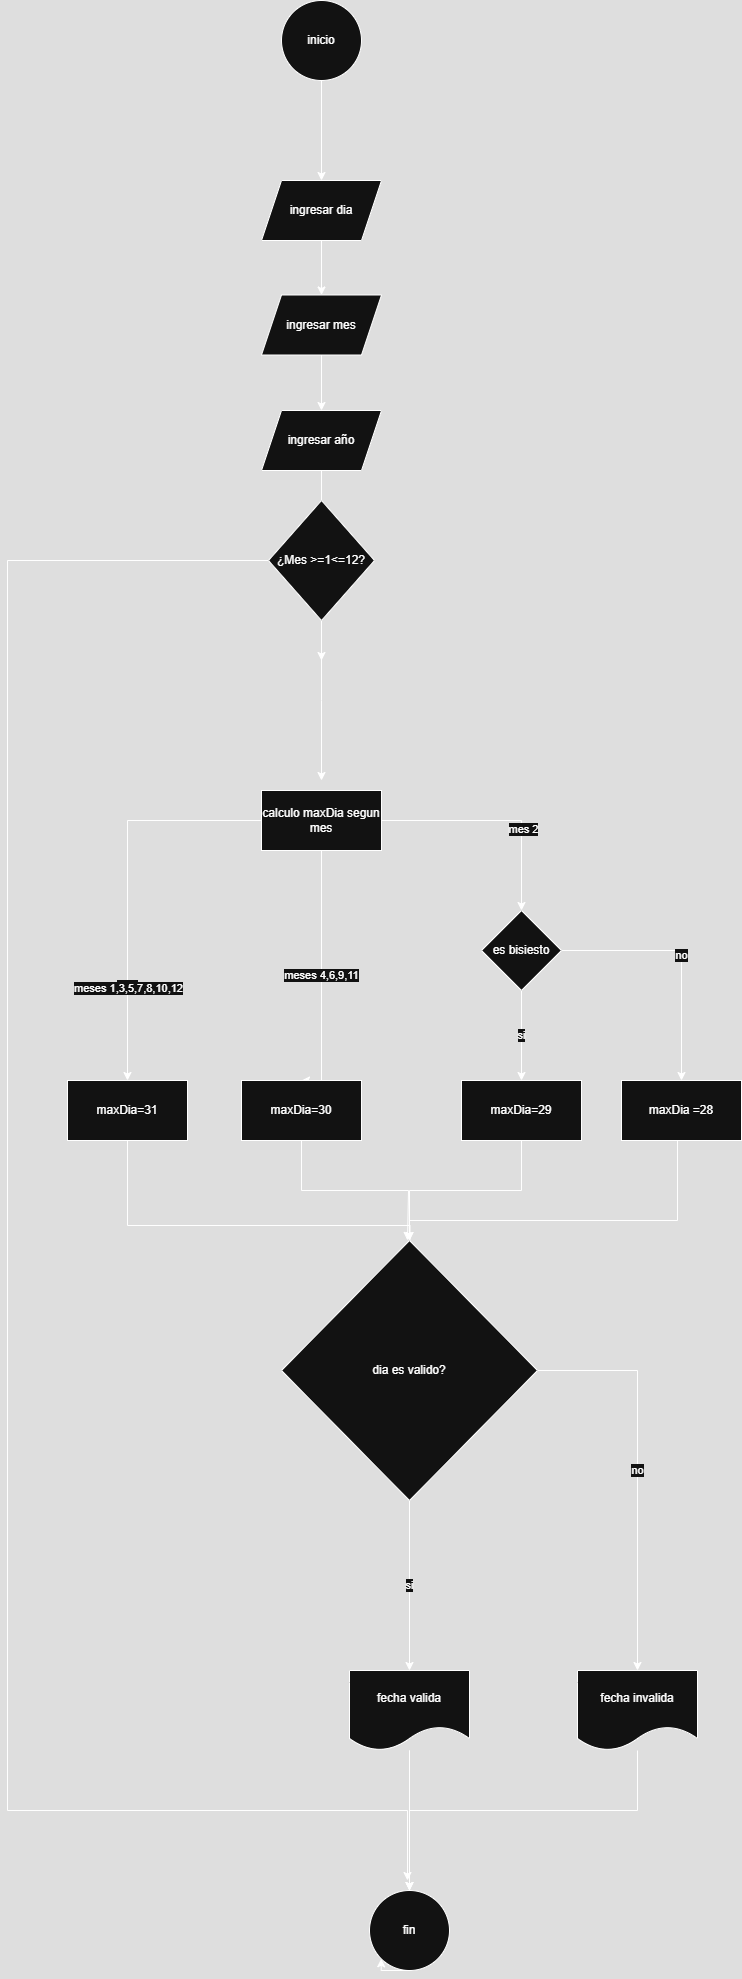

The diagram above was exported from draw.io. Its source (the exported page's mxGraphModel, read from the mxfile embedded in the PNG):
<mxGraphModel dx="1426" dy="751" grid="1" gridSize="10" guides="1" tooltips="1" connect="1" arrows="1" fold="1" page="1" pageScale="1" pageWidth="827" pageHeight="1169" math="0" shadow="0">
  <root>
    <mxCell id="0" />
    <mxCell id="1" parent="0" />
    <mxCell id="EeKpUuBwxT99mSgKniZH-3" value="" style="edgeStyle=orthogonalEdgeStyle;rounded=0;orthogonalLoop=1;jettySize=auto;html=1;" parent="1" source="EeKpUuBwxT99mSgKniZH-1" target="EeKpUuBwxT99mSgKniZH-2" edge="1">
      <mxGeometry relative="1" as="geometry" />
    </mxCell>
    <mxCell id="EeKpUuBwxT99mSgKniZH-1" value="inicio" style="ellipse;whiteSpace=wrap;html=1;aspect=fixed;" parent="1" vertex="1">
      <mxGeometry x="374" y="210" width="80" height="80" as="geometry" />
    </mxCell>
    <mxCell id="IyW8EP_UjzuEQkdjWsuu-1" style="edgeStyle=orthogonalEdgeStyle;rounded=0;orthogonalLoop=1;jettySize=auto;html=1;entryX=0.5;entryY=0;entryDx=0;entryDy=0;" parent="1" source="EeKpUuBwxT99mSgKniZH-2" target="EeKpUuBwxT99mSgKniZH-4" edge="1">
      <mxGeometry relative="1" as="geometry" />
    </mxCell>
    <mxCell id="EeKpUuBwxT99mSgKniZH-2" value="ingresar dia" style="shape=parallelogram;perimeter=parallelogramPerimeter;whiteSpace=wrap;html=1;fixedSize=1;" parent="1" vertex="1">
      <mxGeometry x="354" y="390" width="120" height="60" as="geometry" />
    </mxCell>
    <mxCell id="EeKpUuBwxT99mSgKniZH-7" value="" style="edgeStyle=orthogonalEdgeStyle;rounded=0;orthogonalLoop=1;jettySize=auto;html=1;" parent="1" source="EeKpUuBwxT99mSgKniZH-4" target="EeKpUuBwxT99mSgKniZH-5" edge="1">
      <mxGeometry relative="1" as="geometry" />
    </mxCell>
    <mxCell id="EeKpUuBwxT99mSgKniZH-4" value="ingresar mes" style="shape=parallelogram;perimeter=parallelogramPerimeter;whiteSpace=wrap;html=1;fixedSize=1;" parent="1" vertex="1">
      <mxGeometry x="354" y="504.5" width="120" height="60" as="geometry" />
    </mxCell>
    <mxCell id="E3Qxmt1wfGVpn5gyce_v-2" value="" style="edgeStyle=orthogonalEdgeStyle;rounded=0;orthogonalLoop=1;jettySize=auto;html=1;" parent="1" source="EeKpUuBwxT99mSgKniZH-5" edge="1">
      <mxGeometry relative="1" as="geometry">
        <mxPoint x="414" y="830" as="targetPoint" />
      </mxGeometry>
    </mxCell>
    <mxCell id="EeKpUuBwxT99mSgKniZH-5" value="ingresar año" style="shape=parallelogram;perimeter=parallelogramPerimeter;whiteSpace=wrap;html=1;fixedSize=1;" parent="1" vertex="1">
      <mxGeometry x="354" y="620" width="120" height="60" as="geometry" />
    </mxCell>
    <mxCell id="zEF7rDkz-u56m0bQe6oz-3" value="" style="edgeStyle=orthogonalEdgeStyle;rounded=0;orthogonalLoop=1;jettySize=auto;html=1;" edge="1" parent="1" source="zEF7rDkz-u56m0bQe6oz-1">
      <mxGeometry relative="1" as="geometry">
        <mxPoint x="414" y="990" as="targetPoint" />
      </mxGeometry>
    </mxCell>
    <mxCell id="0coBPY6rguQK9Mrpryge-31" style="edgeStyle=orthogonalEdgeStyle;rounded=0;orthogonalLoop=1;jettySize=auto;html=1;exitX=0.5;exitY=1;exitDx=0;exitDy=0;entryX=0.5;entryY=0;entryDx=0;entryDy=0;" edge="1" parent="1" source="zEF7rDkz-u56m0bQe6oz-1">
      <mxGeometry relative="1" as="geometry">
        <mxPoint x="414" y="869.9999999999998" as="targetPoint" />
      </mxGeometry>
    </mxCell>
    <mxCell id="0coBPY6rguQK9Mrpryge-35" style="edgeStyle=orthogonalEdgeStyle;rounded=0;orthogonalLoop=1;jettySize=auto;html=1;" edge="1" parent="1" source="zEF7rDkz-u56m0bQe6oz-1">
      <mxGeometry relative="1" as="geometry">
        <mxPoint x="500" y="2090" as="targetPoint" />
        <Array as="points">
          <mxPoint x="100" y="770" />
          <mxPoint x="100" y="2020" />
          <mxPoint x="500" y="2020" />
        </Array>
      </mxGeometry>
    </mxCell>
    <mxCell id="zEF7rDkz-u56m0bQe6oz-1" value="¿Mes &amp;gt;=1&amp;lt;=12?" style="rhombus;whiteSpace=wrap;html=1;" parent="1" vertex="1">
      <mxGeometry x="361" y="710" width="106" height="120" as="geometry" />
    </mxCell>
    <mxCell id="0coBPY6rguQK9Mrpryge-4" style="edgeStyle=orthogonalEdgeStyle;rounded=0;orthogonalLoop=1;jettySize=auto;html=1;" edge="1" parent="1" source="0coBPY6rguQK9Mrpryge-1" target="0coBPY6rguQK9Mrpryge-2">
      <mxGeometry relative="1" as="geometry" />
    </mxCell>
    <mxCell id="0coBPY6rguQK9Mrpryge-6" value="Text" style="edgeLabel;html=1;align=center;verticalAlign=middle;resizable=0;points=[];" vertex="1" connectable="0" parent="0coBPY6rguQK9Mrpryge-4">
      <mxGeometry x="0.5179" y="-1" relative="1" as="geometry">
        <mxPoint as="offset" />
      </mxGeometry>
    </mxCell>
    <mxCell id="0coBPY6rguQK9Mrpryge-7" value="meses 1,3,5,7,8,10,12" style="edgeLabel;html=1;align=center;verticalAlign=middle;resizable=0;points=[];" vertex="1" connectable="0" parent="0coBPY6rguQK9Mrpryge-4">
      <mxGeometry x="0.5268" relative="1" as="geometry">
        <mxPoint as="offset" />
      </mxGeometry>
    </mxCell>
    <mxCell id="0coBPY6rguQK9Mrpryge-5" value="meses 4,6,9,11" style="edgeStyle=orthogonalEdgeStyle;rounded=0;orthogonalLoop=1;jettySize=auto;html=1;entryX=0.5;entryY=0;entryDx=0;entryDy=0;" edge="1" parent="1" source="0coBPY6rguQK9Mrpryge-1" target="0coBPY6rguQK9Mrpryge-3">
      <mxGeometry relative="1" as="geometry">
        <Array as="points">
          <mxPoint x="414" y="1290" />
        </Array>
      </mxGeometry>
    </mxCell>
    <mxCell id="0coBPY6rguQK9Mrpryge-9" value="" style="edgeStyle=orthogonalEdgeStyle;rounded=0;orthogonalLoop=1;jettySize=auto;html=1;" edge="1" parent="1" source="0coBPY6rguQK9Mrpryge-1" target="0coBPY6rguQK9Mrpryge-8">
      <mxGeometry relative="1" as="geometry" />
    </mxCell>
    <mxCell id="0coBPY6rguQK9Mrpryge-10" value="mes 2" style="edgeLabel;html=1;align=center;verticalAlign=middle;resizable=0;points=[];" vertex="1" connectable="0" parent="0coBPY6rguQK9Mrpryge-9">
      <mxGeometry x="0.2846" y="1" relative="1" as="geometry">
        <mxPoint as="offset" />
      </mxGeometry>
    </mxCell>
    <mxCell id="0coBPY6rguQK9Mrpryge-1" value="calculo maxDia segun mes" style="rounded=0;whiteSpace=wrap;html=1;" vertex="1" parent="1">
      <mxGeometry x="354" y="1000" width="120" height="60" as="geometry" />
    </mxCell>
    <mxCell id="0coBPY6rguQK9Mrpryge-16" style="edgeStyle=orthogonalEdgeStyle;rounded=0;orthogonalLoop=1;jettySize=auto;html=1;exitX=0.5;exitY=1;exitDx=0;exitDy=0;" edge="1" parent="1" source="0coBPY6rguQK9Mrpryge-2">
      <mxGeometry relative="1" as="geometry">
        <mxPoint x="280" y="1390" as="sourcePoint" />
        <mxPoint x="502" y="1520" as="targetPoint" />
      </mxGeometry>
    </mxCell>
    <mxCell id="0coBPY6rguQK9Mrpryge-2" value="maxDia=31" style="rounded=0;whiteSpace=wrap;html=1;" vertex="1" parent="1">
      <mxGeometry x="160" y="1290" width="120" height="60" as="geometry" />
    </mxCell>
    <mxCell id="0coBPY6rguQK9Mrpryge-17" style="edgeStyle=orthogonalEdgeStyle;rounded=0;orthogonalLoop=1;jettySize=auto;html=1;" edge="1" parent="1" source="0coBPY6rguQK9Mrpryge-3">
      <mxGeometry relative="1" as="geometry">
        <mxPoint x="500" y="1450" as="targetPoint" />
        <Array as="points">
          <mxPoint x="394" y="1400" />
          <mxPoint x="501" y="1400" />
        </Array>
      </mxGeometry>
    </mxCell>
    <mxCell id="0coBPY6rguQK9Mrpryge-3" value="maxDia=30" style="rounded=0;whiteSpace=wrap;html=1;" vertex="1" parent="1">
      <mxGeometry x="334" y="1290" width="120" height="60" as="geometry" />
    </mxCell>
    <mxCell id="0coBPY6rguQK9Mrpryge-12" value="no" style="edgeStyle=orthogonalEdgeStyle;rounded=0;orthogonalLoop=1;jettySize=auto;html=1;" edge="1" parent="1" source="0coBPY6rguQK9Mrpryge-8" target="0coBPY6rguQK9Mrpryge-11">
      <mxGeometry relative="1" as="geometry" />
    </mxCell>
    <mxCell id="0coBPY6rguQK9Mrpryge-14" value="si" style="edgeStyle=orthogonalEdgeStyle;rounded=0;orthogonalLoop=1;jettySize=auto;html=1;" edge="1" parent="1" source="0coBPY6rguQK9Mrpryge-8" target="0coBPY6rguQK9Mrpryge-13">
      <mxGeometry relative="1" as="geometry">
        <Array as="points">
          <mxPoint x="614" y="1240" />
          <mxPoint x="614" y="1240" />
        </Array>
      </mxGeometry>
    </mxCell>
    <mxCell id="0coBPY6rguQK9Mrpryge-8" value="es bisiesto" style="rhombus;whiteSpace=wrap;html=1;rounded=0;" vertex="1" parent="1">
      <mxGeometry x="574" y="1120" width="80" height="80" as="geometry" />
    </mxCell>
    <mxCell id="0coBPY6rguQK9Mrpryge-20" style="edgeStyle=orthogonalEdgeStyle;rounded=0;orthogonalLoop=1;jettySize=auto;html=1;" edge="1" parent="1" source="0coBPY6rguQK9Mrpryge-11" target="0coBPY6rguQK9Mrpryge-15">
      <mxGeometry relative="1" as="geometry">
        <Array as="points">
          <mxPoint x="770" y="1430" />
          <mxPoint x="502" y="1430" />
        </Array>
      </mxGeometry>
    </mxCell>
    <mxCell id="0coBPY6rguQK9Mrpryge-11" value="maxDia =28" style="rounded=0;whiteSpace=wrap;html=1;" vertex="1" parent="1">
      <mxGeometry x="714" y="1290" width="120" height="60" as="geometry" />
    </mxCell>
    <mxCell id="0coBPY6rguQK9Mrpryge-19" value="" style="edgeStyle=orthogonalEdgeStyle;rounded=0;orthogonalLoop=1;jettySize=auto;html=1;" edge="1" parent="1" source="0coBPY6rguQK9Mrpryge-13" target="0coBPY6rguQK9Mrpryge-15">
      <mxGeometry relative="1" as="geometry" />
    </mxCell>
    <mxCell id="0coBPY6rguQK9Mrpryge-13" value="maxDia=29" style="whiteSpace=wrap;html=1;rounded=0;" vertex="1" parent="1">
      <mxGeometry x="554" y="1290" width="120" height="60" as="geometry" />
    </mxCell>
    <mxCell id="0coBPY6rguQK9Mrpryge-22" value="no" style="edgeStyle=orthogonalEdgeStyle;rounded=0;orthogonalLoop=1;jettySize=auto;html=1;" edge="1" parent="1" source="0coBPY6rguQK9Mrpryge-15" target="0coBPY6rguQK9Mrpryge-21">
      <mxGeometry relative="1" as="geometry" />
    </mxCell>
    <mxCell id="0coBPY6rguQK9Mrpryge-24" value="si" style="edgeStyle=orthogonalEdgeStyle;rounded=0;orthogonalLoop=1;jettySize=auto;html=1;" edge="1" parent="1" source="0coBPY6rguQK9Mrpryge-15" target="0coBPY6rguQK9Mrpryge-23">
      <mxGeometry relative="1" as="geometry" />
    </mxCell>
    <mxCell id="0coBPY6rguQK9Mrpryge-15" value="dia es valido?" style="rhombus;whiteSpace=wrap;html=1;" vertex="1" parent="1">
      <mxGeometry x="374" y="1450" width="256" height="260" as="geometry" />
    </mxCell>
    <mxCell id="0coBPY6rguQK9Mrpryge-28" style="edgeStyle=orthogonalEdgeStyle;rounded=0;orthogonalLoop=1;jettySize=auto;html=1;entryX=0.5;entryY=0;entryDx=0;entryDy=0;" edge="1" parent="1" source="0coBPY6rguQK9Mrpryge-21" target="0coBPY6rguQK9Mrpryge-26">
      <mxGeometry relative="1" as="geometry">
        <Array as="points">
          <mxPoint x="730" y="2020" />
          <mxPoint x="502" y="2020" />
        </Array>
      </mxGeometry>
    </mxCell>
    <mxCell id="0coBPY6rguQK9Mrpryge-21" value="fecha invalida" style="shape=document;whiteSpace=wrap;html=1;boundedLbl=1;" vertex="1" parent="1">
      <mxGeometry x="670" y="1880" width="120" height="80" as="geometry" />
    </mxCell>
    <mxCell id="0coBPY6rguQK9Mrpryge-27" style="edgeStyle=orthogonalEdgeStyle;rounded=0;orthogonalLoop=1;jettySize=auto;html=1;entryX=0.5;entryY=0;entryDx=0;entryDy=0;" edge="1" parent="1" source="0coBPY6rguQK9Mrpryge-23" target="0coBPY6rguQK9Mrpryge-26">
      <mxGeometry relative="1" as="geometry" />
    </mxCell>
    <mxCell id="0coBPY6rguQK9Mrpryge-32" style="edgeStyle=orthogonalEdgeStyle;rounded=0;orthogonalLoop=1;jettySize=auto;html=1;" edge="1" parent="1" source="0coBPY6rguQK9Mrpryge-23" target="0coBPY6rguQK9Mrpryge-26">
      <mxGeometry relative="1" as="geometry" />
    </mxCell>
    <mxCell id="0coBPY6rguQK9Mrpryge-23" value="fecha valida" style="shape=document;whiteSpace=wrap;html=1;boundedLbl=1;" vertex="1" parent="1">
      <mxGeometry x="442" y="1880" width="120" height="80" as="geometry" />
    </mxCell>
    <mxCell id="0coBPY6rguQK9Mrpryge-26" value="fin" style="ellipse;whiteSpace=wrap;html=1;aspect=fixed;" vertex="1" parent="1">
      <mxGeometry x="462" y="2100" width="80" height="80" as="geometry" />
    </mxCell>
    <mxCell id="0coBPY6rguQK9Mrpryge-33" style="edgeStyle=orthogonalEdgeStyle;rounded=0;orthogonalLoop=1;jettySize=auto;html=1;exitX=0.5;exitY=1;exitDx=0;exitDy=0;entryX=0;entryY=1;entryDx=0;entryDy=0;" edge="1" parent="1" source="0coBPY6rguQK9Mrpryge-26" target="0coBPY6rguQK9Mrpryge-26">
      <mxGeometry relative="1" as="geometry" />
    </mxCell>
  </root>
</mxGraphModel>